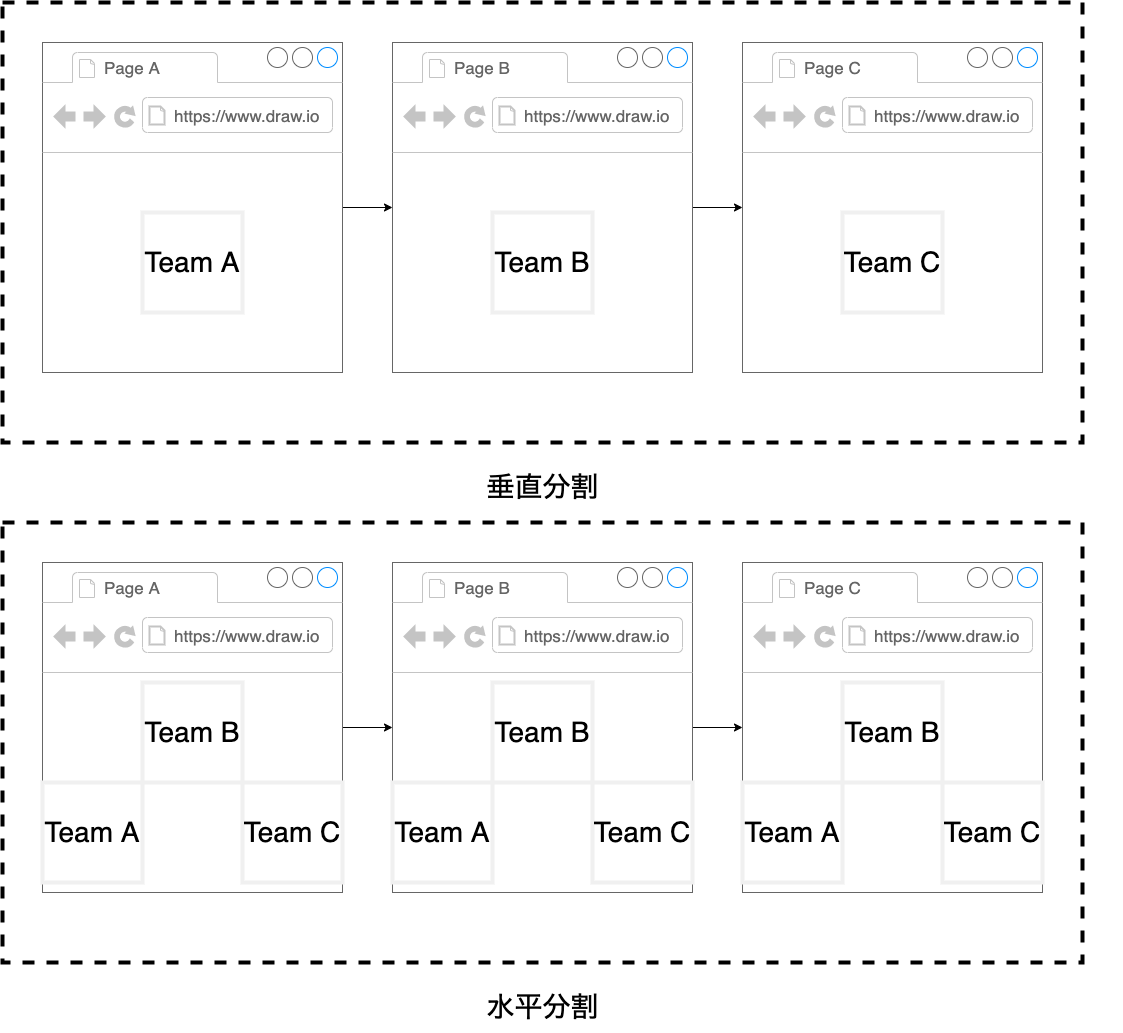

The diagram above was exported from draw.io. Its source (the exported page's mxGraphModel, read from the mxfile embedded in the PNG):
<mxGraphModel dx="202" dy="804" grid="1" gridSize="10" guides="1" tooltips="1" connect="1" arrows="1" fold="1" page="1" pageScale="1" pageWidth="850" pageHeight="1100" math="0" shadow="0">
  <root>
    <mxCell id="0" />
    <mxCell id="1" parent="0" />
    <mxCell id="118" value="" style="rounded=0;whiteSpace=wrap;html=1;dashed=1;labelBackgroundColor=none;fontColor=#000000;fillColor=none;strokeWidth=4;" vertex="1" parent="1">
      <mxGeometry x="880" y="40" width="1080" height="440" as="geometry" />
    </mxCell>
    <mxCell id="119" style="edgeStyle=orthogonalEdgeStyle;rounded=0;orthogonalLoop=1;jettySize=auto;html=1;fontColor=#000000;" edge="1" parent="1" source="120" target="124">
      <mxGeometry relative="1" as="geometry" />
    </mxCell>
    <mxCell id="120" value="" style="strokeWidth=1;shadow=0;dashed=0;align=center;html=1;shape=mxgraph.mockup.containers.browserWindow;rSize=0;strokeColor=#666666;strokeColor2=#008cff;strokeColor3=#c4c4c4;mainText=,;recursiveResize=0;labelBackgroundColor=#FFFFFF;fontColor=#000000;" vertex="1" parent="1">
      <mxGeometry x="920" y="80" width="300" height="330" as="geometry" />
    </mxCell>
    <mxCell id="121" value="Page A" style="strokeWidth=1;shadow=0;dashed=0;align=center;html=1;shape=mxgraph.mockup.containers.anchor;fontSize=17;fontColor=#666666;align=left;" vertex="1" parent="120">
      <mxGeometry x="60" y="12" width="110" height="26" as="geometry" />
    </mxCell>
    <mxCell id="122" value="https://www.draw.io" style="strokeWidth=1;shadow=0;dashed=0;align=center;html=1;shape=mxgraph.mockup.containers.anchor;rSize=0;fontSize=17;fontColor=#666666;align=left;" vertex="1" parent="120">
      <mxGeometry x="130" y="60" width="250" height="26" as="geometry" />
    </mxCell>
    <mxCell id="130" value="&lt;font&gt;&lt;font style=&quot;font-size: 28px&quot;&gt;Team A&lt;/font&gt;&lt;br&gt;&lt;/font&gt;" style="text;html=1;fillColor=none;align=center;verticalAlign=middle;whiteSpace=wrap;rounded=0;labelBackgroundColor=none;fontColor=#000000;strokeColor=#f0f0f0;strokeWidth=4;" vertex="1" parent="120">
      <mxGeometry x="100" y="170" width="100" height="100" as="geometry" />
    </mxCell>
    <mxCell id="123" style="edgeStyle=orthogonalEdgeStyle;rounded=0;orthogonalLoop=1;jettySize=auto;html=1;fontColor=#000000;" edge="1" parent="1" source="124" target="127">
      <mxGeometry relative="1" as="geometry" />
    </mxCell>
    <mxCell id="124" value="" style="strokeWidth=1;shadow=0;dashed=0;align=center;html=1;shape=mxgraph.mockup.containers.browserWindow;rSize=0;strokeColor=#666666;strokeColor2=#008cff;strokeColor3=#c4c4c4;mainText=,;recursiveResize=0;labelBackgroundColor=#FFFFFF;fontColor=#000000;" vertex="1" parent="1">
      <mxGeometry x="1270" y="80" width="300" height="330" as="geometry" />
    </mxCell>
    <mxCell id="125" value="Page B" style="strokeWidth=1;shadow=0;dashed=0;align=center;html=1;shape=mxgraph.mockup.containers.anchor;fontSize=17;fontColor=#666666;align=left;" vertex="1" parent="124">
      <mxGeometry x="60" y="12" width="110" height="26" as="geometry" />
    </mxCell>
    <mxCell id="126" value="https://www.draw.io" style="strokeWidth=1;shadow=0;dashed=0;align=center;html=1;shape=mxgraph.mockup.containers.anchor;rSize=0;fontSize=17;fontColor=#666666;align=left;" vertex="1" parent="124">
      <mxGeometry x="130" y="60" width="250" height="26" as="geometry" />
    </mxCell>
    <mxCell id="150" value="&lt;font&gt;&lt;font style=&quot;font-size: 28px&quot;&gt;Team B&lt;/font&gt;&lt;br&gt;&lt;/font&gt;" style="text;html=1;fillColor=none;align=center;verticalAlign=middle;whiteSpace=wrap;rounded=0;labelBackgroundColor=none;fontColor=#000000;strokeColor=#f0f0f0;strokeWidth=4;" vertex="1" parent="124">
      <mxGeometry x="100" y="170" width="100" height="100" as="geometry" />
    </mxCell>
    <mxCell id="127" value="" style="strokeWidth=1;shadow=0;dashed=0;align=center;html=1;shape=mxgraph.mockup.containers.browserWindow;rSize=0;strokeColor=#666666;strokeColor2=#008cff;strokeColor3=#c4c4c4;mainText=,;recursiveResize=0;labelBackgroundColor=#FFFFFF;fontColor=#000000;" vertex="1" parent="1">
      <mxGeometry x="1620" y="80" width="300" height="330" as="geometry" />
    </mxCell>
    <mxCell id="128" value="Page C" style="strokeWidth=1;shadow=0;dashed=0;align=center;html=1;shape=mxgraph.mockup.containers.anchor;fontSize=17;fontColor=#666666;align=left;" vertex="1" parent="127">
      <mxGeometry x="60" y="12" width="110" height="26" as="geometry" />
    </mxCell>
    <mxCell id="129" value="https://www.draw.io" style="strokeWidth=1;shadow=0;dashed=0;align=center;html=1;shape=mxgraph.mockup.containers.anchor;rSize=0;fontSize=17;fontColor=#666666;align=left;" vertex="1" parent="127">
      <mxGeometry x="130" y="60" width="250" height="26" as="geometry" />
    </mxCell>
    <mxCell id="151" value="&lt;font&gt;&lt;font style=&quot;font-size: 28px&quot;&gt;Team C&lt;/font&gt;&lt;br&gt;&lt;/font&gt;" style="text;html=1;fillColor=none;align=center;verticalAlign=middle;whiteSpace=wrap;rounded=0;labelBackgroundColor=none;fontColor=#000000;strokeColor=#f0f0f0;strokeWidth=4;" vertex="1" parent="127">
      <mxGeometry x="100" y="170" width="100" height="100" as="geometry" />
    </mxCell>
    <mxCell id="133" value="&lt;font&gt;&lt;font style=&quot;font-size: 28px&quot;&gt;垂直分割&lt;/font&gt;&lt;br&gt;&lt;/font&gt;" style="text;html=1;strokeColor=none;fillColor=none;align=center;verticalAlign=middle;whiteSpace=wrap;rounded=0;dashed=1;labelBackgroundColor=none;fontColor=#000000;" vertex="1" parent="1">
      <mxGeometry x="1338.75" y="500" width="162.5" height="50" as="geometry" />
    </mxCell>
    <mxCell id="152" value="" style="rounded=0;whiteSpace=wrap;html=1;dashed=1;labelBackgroundColor=none;fontColor=#000000;fillColor=none;strokeWidth=4;" vertex="1" parent="1">
      <mxGeometry x="880" y="560" width="1080" height="440" as="geometry" />
    </mxCell>
    <mxCell id="153" style="edgeStyle=orthogonalEdgeStyle;rounded=0;orthogonalLoop=1;jettySize=auto;html=1;fontColor=#000000;" edge="1" parent="1" source="154" target="159">
      <mxGeometry relative="1" as="geometry" />
    </mxCell>
    <mxCell id="154" value="" style="strokeWidth=1;shadow=0;dashed=0;align=center;html=1;shape=mxgraph.mockup.containers.browserWindow;rSize=0;strokeColor=#666666;strokeColor2=#008cff;strokeColor3=#c4c4c4;mainText=,;recursiveResize=0;labelBackgroundColor=#FFFFFF;fontColor=#000000;" vertex="1" parent="1">
      <mxGeometry x="920" y="600" width="300" height="330" as="geometry" />
    </mxCell>
    <mxCell id="155" value="Page A" style="strokeWidth=1;shadow=0;dashed=0;align=center;html=1;shape=mxgraph.mockup.containers.anchor;fontSize=17;fontColor=#666666;align=left;" vertex="1" parent="154">
      <mxGeometry x="60" y="12" width="110" height="26" as="geometry" />
    </mxCell>
    <mxCell id="156" value="https://www.draw.io" style="strokeWidth=1;shadow=0;dashed=0;align=center;html=1;shape=mxgraph.mockup.containers.anchor;rSize=0;fontSize=17;fontColor=#666666;align=left;" vertex="1" parent="154">
      <mxGeometry x="130" y="60" width="250" height="26" as="geometry" />
    </mxCell>
    <mxCell id="177" value="&lt;font&gt;&lt;font style=&quot;font-size: 28px&quot;&gt;Team A&lt;/font&gt;&lt;br&gt;&lt;/font&gt;" style="text;html=1;fillColor=none;align=center;verticalAlign=middle;whiteSpace=wrap;rounded=0;labelBackgroundColor=none;fontColor=#000000;strokeColor=#f0f0f0;strokeWidth=4;" vertex="1" parent="154">
      <mxGeometry y="220" width="100" height="100" as="geometry" />
    </mxCell>
    <mxCell id="178" value="&lt;font&gt;&lt;font style=&quot;font-size: 28px&quot;&gt;Team C&lt;/font&gt;&lt;br&gt;&lt;/font&gt;" style="text;html=1;fillColor=none;align=center;verticalAlign=middle;whiteSpace=wrap;rounded=0;labelBackgroundColor=none;fontColor=#000000;strokeColor=#f0f0f0;strokeWidth=4;" vertex="1" parent="154">
      <mxGeometry x="200" y="220" width="100" height="100" as="geometry" />
    </mxCell>
    <mxCell id="179" value="&lt;font&gt;&lt;font style=&quot;font-size: 28px&quot;&gt;Team B&lt;/font&gt;&lt;br&gt;&lt;/font&gt;" style="text;html=1;fillColor=none;align=center;verticalAlign=middle;whiteSpace=wrap;rounded=0;labelBackgroundColor=none;fontColor=#000000;strokeColor=#f0f0f0;strokeWidth=4;" vertex="1" parent="154">
      <mxGeometry x="100" y="120" width="100" height="100" as="geometry" />
    </mxCell>
    <mxCell id="158" style="edgeStyle=orthogonalEdgeStyle;rounded=0;orthogonalLoop=1;jettySize=auto;html=1;fontColor=#000000;" edge="1" parent="1" source="159" target="163">
      <mxGeometry relative="1" as="geometry" />
    </mxCell>
    <mxCell id="159" value="" style="strokeWidth=1;shadow=0;dashed=0;align=center;html=1;shape=mxgraph.mockup.containers.browserWindow;rSize=0;strokeColor=#666666;strokeColor2=#008cff;strokeColor3=#c4c4c4;mainText=,;recursiveResize=0;labelBackgroundColor=#FFFFFF;fontColor=#000000;" vertex="1" parent="1">
      <mxGeometry x="1270" y="600" width="300" height="330" as="geometry" />
    </mxCell>
    <mxCell id="160" value="Page B" style="strokeWidth=1;shadow=0;dashed=0;align=center;html=1;shape=mxgraph.mockup.containers.anchor;fontSize=17;fontColor=#666666;align=left;" vertex="1" parent="159">
      <mxGeometry x="60" y="12" width="110" height="26" as="geometry" />
    </mxCell>
    <mxCell id="161" value="https://www.draw.io" style="strokeWidth=1;shadow=0;dashed=0;align=center;html=1;shape=mxgraph.mockup.containers.anchor;rSize=0;fontSize=17;fontColor=#666666;align=left;" vertex="1" parent="159">
      <mxGeometry x="130" y="60" width="250" height="26" as="geometry" />
    </mxCell>
    <mxCell id="174" value="&lt;font&gt;&lt;font style=&quot;font-size: 28px&quot;&gt;Team A&lt;/font&gt;&lt;br&gt;&lt;/font&gt;" style="text;html=1;fillColor=none;align=center;verticalAlign=middle;whiteSpace=wrap;rounded=0;labelBackgroundColor=none;fontColor=#000000;strokeColor=#f0f0f0;strokeWidth=4;" vertex="1" parent="159">
      <mxGeometry y="220" width="100" height="100" as="geometry" />
    </mxCell>
    <mxCell id="175" value="&lt;font&gt;&lt;font style=&quot;font-size: 28px&quot;&gt;Team C&lt;/font&gt;&lt;br&gt;&lt;/font&gt;" style="text;html=1;fillColor=none;align=center;verticalAlign=middle;whiteSpace=wrap;rounded=0;labelBackgroundColor=none;fontColor=#000000;strokeColor=#f0f0f0;strokeWidth=4;" vertex="1" parent="159">
      <mxGeometry x="200" y="220" width="100" height="100" as="geometry" />
    </mxCell>
    <mxCell id="176" value="&lt;font&gt;&lt;font style=&quot;font-size: 28px&quot;&gt;Team B&lt;/font&gt;&lt;br&gt;&lt;/font&gt;" style="text;html=1;fillColor=none;align=center;verticalAlign=middle;whiteSpace=wrap;rounded=0;labelBackgroundColor=none;fontColor=#000000;strokeColor=#f0f0f0;strokeWidth=4;" vertex="1" parent="159">
      <mxGeometry x="100" y="120" width="100" height="100" as="geometry" />
    </mxCell>
    <mxCell id="163" value="" style="strokeWidth=1;shadow=0;dashed=0;align=center;html=1;shape=mxgraph.mockup.containers.browserWindow;rSize=0;strokeColor=#666666;strokeColor2=#008cff;strokeColor3=#c4c4c4;mainText=,;recursiveResize=0;labelBackgroundColor=#FFFFFF;fontColor=#000000;" vertex="1" parent="1">
      <mxGeometry x="1620" y="600" width="300" height="330" as="geometry" />
    </mxCell>
    <mxCell id="164" value="Page C" style="strokeWidth=1;shadow=0;dashed=0;align=center;html=1;shape=mxgraph.mockup.containers.anchor;fontSize=17;fontColor=#666666;align=left;" vertex="1" parent="163">
      <mxGeometry x="60" y="12" width="110" height="26" as="geometry" />
    </mxCell>
    <mxCell id="165" value="https://www.draw.io" style="strokeWidth=1;shadow=0;dashed=0;align=center;html=1;shape=mxgraph.mockup.containers.anchor;rSize=0;fontSize=17;fontColor=#666666;align=left;" vertex="1" parent="163">
      <mxGeometry x="130" y="60" width="250" height="26" as="geometry" />
    </mxCell>
    <mxCell id="180" value="&lt;font&gt;&lt;font style=&quot;font-size: 28px&quot;&gt;Team A&lt;/font&gt;&lt;br&gt;&lt;/font&gt;" style="text;html=1;fillColor=none;align=center;verticalAlign=middle;whiteSpace=wrap;rounded=0;labelBackgroundColor=none;fontColor=#000000;strokeColor=#f0f0f0;strokeWidth=4;" vertex="1" parent="163">
      <mxGeometry y="220" width="100" height="100" as="geometry" />
    </mxCell>
    <mxCell id="181" value="&lt;font&gt;&lt;font style=&quot;font-size: 28px&quot;&gt;Team C&lt;/font&gt;&lt;br&gt;&lt;/font&gt;" style="text;html=1;fillColor=none;align=center;verticalAlign=middle;whiteSpace=wrap;rounded=0;labelBackgroundColor=none;fontColor=#000000;strokeColor=#f0f0f0;strokeWidth=4;" vertex="1" parent="163">
      <mxGeometry x="200" y="220" width="100" height="100" as="geometry" />
    </mxCell>
    <mxCell id="182" value="&lt;font&gt;&lt;font style=&quot;font-size: 28px&quot;&gt;Team B&lt;/font&gt;&lt;br&gt;&lt;/font&gt;" style="text;html=1;fillColor=none;align=center;verticalAlign=middle;whiteSpace=wrap;rounded=0;labelBackgroundColor=none;fontColor=#000000;strokeColor=#f0f0f0;strokeWidth=4;" vertex="1" parent="163">
      <mxGeometry x="100" y="120" width="100" height="100" as="geometry" />
    </mxCell>
    <mxCell id="167" value="&lt;font&gt;&lt;font style=&quot;font-size: 28px&quot;&gt;水平分割&lt;/font&gt;&lt;br&gt;&lt;/font&gt;" style="text;html=1;strokeColor=none;fillColor=none;align=center;verticalAlign=middle;whiteSpace=wrap;rounded=0;dashed=1;labelBackgroundColor=none;fontColor=#000000;" vertex="1" parent="1">
      <mxGeometry x="1338.75" y="1020" width="162.5" height="50" as="geometry" />
    </mxCell>
  </root>
</mxGraphModel>